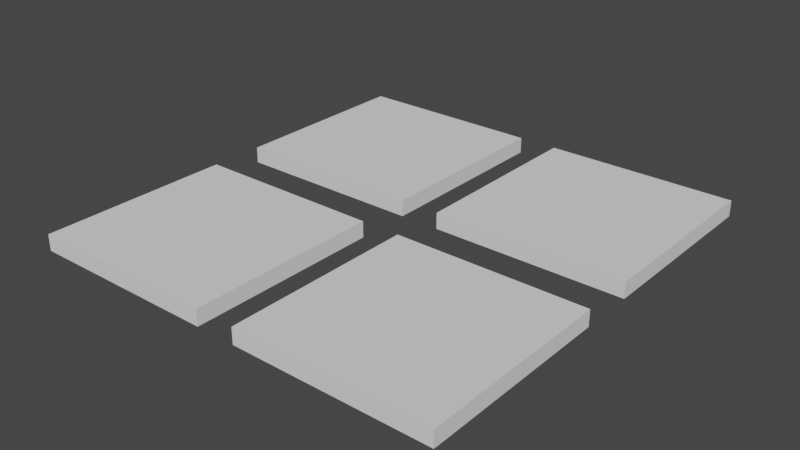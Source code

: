 # Source: calzos.blend  (saved by Blender 3.3.6; exported with 4.5.12 LTS)
import bpy
from mathutils import Matrix  # noqa: F401  (used for matrix-valued properties, if any)

bpy.ops.wm.read_factory_settings(use_empty=True)
scene = bpy.context.scene
scene.name = 'Scene'

# ---- collections
col_collection = bpy.data.collections.new('Collection'); scene.collection.children.link(col_collection)

# ---- world
world_world = bpy.data.worlds.new('World'); scene.world = world_world
world_world.use_nodes = True; world_world.node_tree.nodes.clear()
_N = world_world.node_tree.nodes; _L = world_world.node_tree.links
n0 = _N.new('ShaderNodeOutputWorld'); n0.name = 'World Output'; n0.location = (300, 300)
n1 = _N.new('ShaderNodeBackground'); n1.name = 'Background'; n1.location = (10, 300)
n1.inputs[0].default_value = (0.05088, 0.05088, 0.05088, 1.0)
_L.new(n1.outputs[0], n0.inputs[0])
n0.is_active_output = True
world_world.color = (0.05088, 0.05088, 0.05088)
world_world.use_sun_shadow = False
world_world.sun_shadow_jitter_overblur = 0.0

# ---- meshes
me_plane = bpy.data.meshes.new('Plane')
me_plane.from_pydata([(-5.977, -1.0, 0.0), (-4.482, -1.0, 0.0), (-5.977, 1.0, 0.0), (-4.482, 1.0, 0.0), (-5.977, -3.568, 0.0), (-4.482, -3.568, 0.0), (-5.977, -1.568, 0.0), (-4.482, -1.568, 0.0), (-7.782, -3.568, 0.0), (-6.287, -3.568, 0.0), (-7.782, -1.568, 0.0), (-6.287, -1.568, 0.0), (-7.782, -1.0, 0.0), (-6.287, -1.0, 0.0), (-7.782, 1.0, 0.0), (-6.287, 1.0, 0.0), (-5.977, -1.0, 0.25), (-4.482, -1.0, 0.25), (-5.977, 1.0, 0.25), (-4.482, 1.0, 0.25), (-5.977, -3.568, 0.25), (-4.482, -3.568, 0.25), (-5.977, -1.568, 0.25), (-4.482, -1.568, 0.25), (-7.782, -3.568, 0.25), (-6.287, -3.568, 0.25), (-7.782, -1.568, 0.25), (-6.287, -1.568, 0.25), (-7.782, -1.0, 0.25), (-6.287, -1.0, 0.25), (-7.782, 1.0, 0.25), (-6.287, 1.0, 0.25)], [], [(0, 1, 3, 2), (4, 5, 7, 6), (8, 9, 11, 10), (12, 13, 15, 14), (16, 18, 19, 17), (20, 22, 23, 21), (24, 26, 27, 25), (28, 30, 31, 29), (3, 1, 17, 19), (11, 9, 25, 27), (2, 3, 19, 18), (10, 11, 27, 26), (4, 6, 22, 20), (12, 14, 30, 28), (5, 4, 20, 21), (13, 12, 28, 29), (7, 5, 21, 23), (15, 13, 29, 31), (6, 7, 23, 22), (0, 2, 18, 16), (14, 15, 31, 30), (8, 10, 26, 24), (1, 0, 16, 17), (9, 8, 24, 25)])
_uv = me_plane.uv_layers.new(name='UVMap')
_uv.uv.foreach_set('vector', [0.0, 0.0, 1.0, 0.0, 1.0, 1.0, 0.0, 1.0, 0.0, 0.0, 1.0, 0.0, 1.0, 1.0, 0.0, 1.0, 0.0, 0.0, 1.0, 0.0, 1.0, 1.0, 0.0, 1.0, 0.0, 0.0, 1.0, 0.0, 1.0, 1.0, 0.0, 1.0, 0.0, 0.0, 0.0, 1.0, 1.0, 1.0, 1.0, 0.0, 0.0, 0.0, 0.0, 1.0, 1.0, 1.0, 1.0, 0.0, 0.0, 0.0, 0.0, 1.0, 1.0, 1.0, 1.0, 0.0, 0.0, 0.0, 0.0, 1.0, 1.0, 1.0, 1.0, 0.0, 1.0, 1.0, 1.0, 0.0, 1.0, 0.0, 1.0, 1.0, 1.0, 1.0, 1.0, 0.0, 1.0, 0.0, 1.0, 1.0, 0.0, 1.0, 1.0, 1.0, 1.0, 1.0, 0.0, 1.0, 0.0, 1.0, 1.0, 1.0, 1.0, 1.0, 0.0, 1.0, 0.0, 0.0, 0.0, 1.0, 0.0, 1.0, 0.0, 0.0, 0.0, 0.0, 0.0, 1.0, 0.0, 1.0, 0.0, 0.0, 1.0, 0.0, 0.0, 0.0, 0.0, 0.0, 1.0, 0.0, 1.0, 0.0, 0.0, 0.0, 0.0, 0.0, 1.0, 0.0, 1.0, 1.0, 1.0, 0.0, 1.0, 0.0, 1.0, 1.0, 1.0, 1.0, 1.0, 0.0, 1.0, 0.0, 1.0, 1.0, 0.0, 1.0, 1.0, 1.0, 1.0, 1.0, 0.0, 1.0, 0.0, 0.0, 0.0, 1.0, 0.0, 1.0, 0.0, 0.0, 0.0, 1.0, 1.0, 1.0, 1.0, 1.0, 0.0, 1.0, 0.0, 0.0, 0.0, 1.0, 0.0, 1.0, 0.0, 0.0, 1.0, 0.0, 0.0, 0.0, 0.0, 0.0, 1.0, 0.0, 1.0, 0.0, 0.0, 0.0, 0.0, 0.0, 1.0, 0.0])
me_plane.update()

# ---- objects
ob_plane = bpy.data.objects.new('Plane', me_plane)

# ---- transforms, parenting, visibility, modifiers, constraints
ob_plane.location = (12.22, 1.615, 0.0)
ob_plane.scale = (2.0, 1.5, 1.0)

# ---- collection membership
col_collection.objects.link(ob_plane)

# ---- scene / render settings (as saved in the file)
scene.frame_start = 1; scene.frame_end = 250; scene.frame_set(1)
scene.render.engine = 'BLENDER_EEVEE_NEXT'
scene.cycles.sampling_pattern = 'TABULATED_SOBOL'
scene.cycles.use_light_tree = False
scene.view_settings.view_transform = 'Filmic'
scene.unit_settings.scale_length = 0.01
bpy.context.view_layer.update()

# ---- added for rendering (the .blend has no active camera and no usable light): camera, sun
cam_auto = bpy.data.cameras.new('AutoCamera')
cam_auto.lens = 50.0
cam_auto.sensor_width = 36.0
cam_auto.clip_end = 1000.0
ob_auto_camera = bpy.data.objects.new('AutoCamera', cam_auto)
scene.collection.objects.link(ob_auto_camera)
ob_auto_camera.location = (8.75989, -10.878, 7.16957)
ob_auto_camera.rotation_euler = (1.09748, -7.21219e-08, 0.694738)
scene.camera = ob_auto_camera
light_auto_sun = bpy.data.lights.new('AutoSun', 'SUN')
light_auto_sun.energy = 3.0
light_auto_sun.angle = 0.0523599
ob_auto_sun = bpy.data.objects.new('AutoSun', light_auto_sun)
scene.collection.objects.link(ob_auto_sun)
ob_auto_sun.rotation_euler = (0.872665, 0.174533, 0.523599)
bpy.context.view_layer.update()
